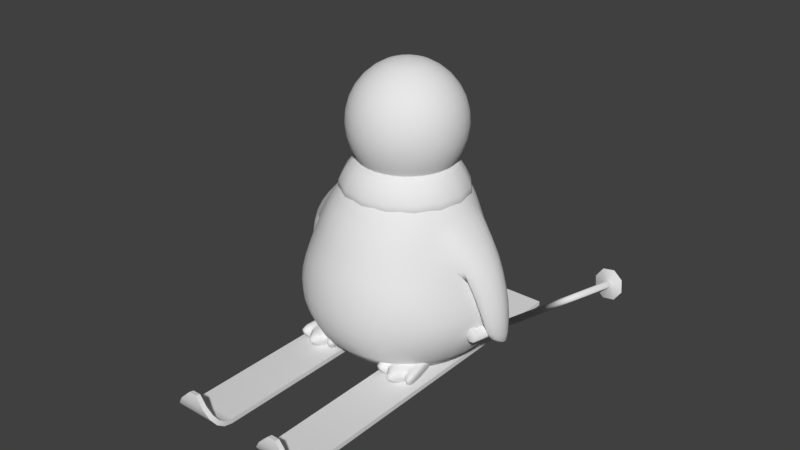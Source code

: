 # Source: penguin.blend  (saved by Blender 2.78.0; exported with 4.5.12 LTS)
import bpy
from mathutils import Matrix  # noqa: F401  (used for matrix-valued properties, if any)

bpy.ops.wm.read_factory_settings(use_empty=True)
scene = bpy.context.scene
scene.name = 'Scene'

# ---- collections
col_collection_1 = bpy.data.collections.new('Collection 1'); scene.collection.children.link(col_collection_1)
col_collection_2 = bpy.data.collections.new('Collection 2'); scene.collection.children.link(col_collection_2)

# ---- world
world_world = bpy.data.worlds.new('World'); scene.world = world_world
world_world.color = (0.05088, 0.05088, 0.05088)
world_world.use_sun_shadow = False
world_world.sun_shadow_jitter_overblur = 0.0
world_world.cycles.sampling_method = 'MANUAL'

# ---- meshes
me_sphere_005 = bpy.data.meshes.new('Sphere.005')
me_sphere_005.from_pydata([(0.0, 0.3827, 0.9239), (0.0, 0.7071, 0.7071), (0.0, 0.9239, 0.3827), (0.0, 1.0, -4.371e-08), (0.0, 0.9239, -0.3827), (0.0, 0.7071, -0.7071), (0.1464, 0.3536, 0.9239), (0.2706, 0.6533, 0.7071), (0.3536, 0.8536, 0.3827), (0.3827, 0.9239, -4.371e-08), (0.3536, 0.8536, -0.3827), (0.2706, 0.6533, -0.7071), (0.1464, 0.3536, -0.9239), (-1.068e-07, 4.423e-08, 1.0), (0.2706, 0.2706, 0.9239), (0.5, 0.5, 0.7071), (0.6533, 0.6533, 0.3827), (0.7071, 0.7071, -4.371e-08), (0.6533, 0.6533, -0.3827), (0.5, 0.5, -0.7071), (0.2706, 0.2706, -0.9239), (0.3536, 0.1464, 0.9239), (0.6533, 0.2706, 0.7071), (0.8536, 0.3536, 0.3827), (0.9239, 0.3827, -4.371e-08), (0.8536, 0.3536, -0.3827), (0.6533, 0.2706, -0.7071), (0.3536, 0.1464, -0.9239), (0.3827, 1.307e-07, 0.9239), (0.7071, 7.11e-08, 0.7071), (0.9239, 1.149e-08, 0.3827), (1.0, 1.149e-08, -4.371e-08), (0.9239, 1.149e-08, -0.3827), (0.7071, 7.11e-08, -0.7071), (0.3827, 5.62e-08, -0.9239), (0.3536, -0.1464, 0.9239), (0.6533, -0.2706, 0.7071), (0.8536, -0.3536, 0.3827), (0.9239, -0.3827, -4.371e-08), (0.8536, -0.3536, -0.3827), (0.6533, -0.2706, -0.7071), (0.3536, -0.1464, -0.9239), (0.2706, -0.2706, 0.9239), (0.5, -0.5, 0.7071), (0.6533, -0.6533, 0.3827), (0.7071, -0.7071, -4.371e-08), (0.6533, -0.6533, -0.3827), (0.5, -0.5, -0.7071), (0.2706, -0.2706, -0.9239), (0.1464, -0.3536, 0.9239), (0.2706, -0.6533, 0.7071), (0.3536, -0.8536, 0.3827), (0.3827, -0.9239, -4.371e-08), (0.3536, -0.8536, -0.3827), (0.2706, -0.6533, -0.7071), (0.1464, -0.3536, -0.9239), (-7.268e-08, -0.3827, 0.9239), (-2.664e-07, -0.7071, 0.7071), (-2.962e-07, -0.9239, 0.3827), (-3.26e-07, -1.0, -4.371e-08), (-2.962e-07, -0.9239, -0.3827), (-2.664e-07, -0.7071, -0.7071), (-1.621e-07, -0.3827, -0.9239), (-0.1464, -0.3536, 0.9239), (-0.2706, -0.6533, 0.7071), (-0.3536, -0.8536, 0.3827), (-0.3827, -0.9239, -4.371e-08), (-0.3536, -0.8536, -0.3827), (-0.2706, -0.6533, -0.7071), (-0.1464, -0.3536, -0.9239), (-0.2706, -0.2706, 0.9239), (-0.5, -0.5, 0.7071), (-0.6533, -0.6533, 0.3827), (-0.7071, -0.7071, -4.371e-08), (-0.6533, -0.6533, -0.3827), (-0.5, -0.5, -0.7071), (-0.2706, -0.2706, -0.9239), (0.0, 1.51e-07, -1.0), (-0.3536, -0.1464, 0.9239), (-0.6533, -0.2706, 0.7071), (-0.8536, -0.3536, 0.3827), (-0.9239, -0.3827, -4.371e-08), (-0.8536, -0.3536, -0.3827), (-0.6533, -0.2706, -0.7071), (-0.3536, -0.1464, -0.9239), (-0.3827, 2.499e-07, 0.9239), (-0.7071, 4.883e-07, 0.7071), (-0.9239, 5.181e-07, 0.3827), (-1.0, 6.075e-07, -4.371e-08), (-0.9239, 5.181e-07, -0.3827), (-0.7071, 4.883e-07, -0.7071), (-0.3827, 3.393e-07, -0.9239), (-0.3536, 0.1464, 0.9239), (-0.6533, 0.2706, 0.7071), (-0.8536, 0.3536, 0.3827), (-0.9239, 0.3827, -4.371e-08), (-0.8536, 0.3536, -0.3827), (-0.6533, 0.2706, -0.7071), (-0.3536, 0.1464, -0.9239), (-0.2706, 0.2706, 0.9239), (-0.5, 0.5, 0.7071), (-0.6533, 0.6533, 0.3827), (-0.7071, 0.7071, -4.371e-08), (-0.6533, 0.6533, -0.3827), (-0.5, 0.5, -0.7071), (-0.2706, 0.2706, -0.9239), (-0.1464, 0.3536, 0.9239), (-0.2706, 0.6533, 0.7071), (-0.3536, 0.8536, 0.3827), (-0.3827, 0.9239, -4.371e-08), (-0.3536, 0.8536, -0.3827), (-0.2706, 0.6533, -0.7071), (-0.1464, 0.3536, -0.9239), (2.104e-07, 0.3827, -0.9239)], [], [(113, 5, 11, 12), (4, 3, 9, 10), (2, 1, 7, 8), (0, 13, 6), (77, 113, 12), (5, 4, 10, 11), (3, 2, 8, 9), (1, 0, 6, 7), (6, 13, 14), (77, 12, 20), (11, 10, 18, 19), (9, 8, 16, 17), (7, 6, 14, 15), (12, 11, 19, 20), (10, 9, 17, 18), (8, 7, 15, 16), (19, 18, 25, 26), (17, 16, 23, 24), (15, 14, 21, 22), (20, 19, 26, 27), (18, 17, 24, 25), (16, 15, 22, 23), (14, 13, 21), (77, 20, 27), (27, 26, 33, 34), (25, 24, 31, 32), (23, 22, 29, 30), (21, 13, 28), (77, 27, 34), (26, 25, 32, 33), (24, 23, 30, 31), (22, 21, 28, 29), (32, 31, 38, 39), (30, 29, 36, 37), (28, 13, 35), (77, 34, 41), (33, 32, 39, 40), (31, 30, 37, 38), (29, 28, 35, 36), (34, 33, 40, 41), (77, 41, 48), (40, 39, 46, 47), (38, 37, 44, 45), (36, 35, 42, 43), (41, 40, 47, 48), (39, 38, 45, 46), (37, 36, 43, 44), (35, 13, 42), (45, 44, 51, 52), (43, 42, 49, 50), (48, 47, 54, 55), (46, 45, 52, 53), (44, 43, 50, 51), (42, 13, 49), (77, 48, 55), (47, 46, 53, 54), (55, 54, 61, 62), (53, 52, 59, 60), (51, 50, 57, 58), (49, 13, 56), (77, 55, 62), (54, 53, 60, 61), (52, 51, 58, 59), (50, 49, 56, 57), (58, 57, 64, 65), (56, 13, 63), (77, 62, 69), (61, 60, 67, 68), (59, 58, 65, 66), (57, 56, 63, 64), (62, 61, 68, 69), (60, 59, 66, 67), (77, 69, 76), (68, 67, 74, 75), (66, 65, 72, 73), (64, 63, 70, 71), (69, 68, 75, 76), (67, 66, 73, 74), (65, 64, 71, 72), (63, 13, 70), (71, 70, 78, 79), (76, 75, 83, 84), (74, 73, 81, 82), (72, 71, 79, 80), (70, 13, 78), (77, 76, 84), (75, 74, 82, 83), (73, 72, 80, 81), (84, 83, 90, 91), (82, 81, 88, 89), (80, 79, 86, 87), (78, 13, 85), (77, 84, 91), (83, 82, 89, 90), (81, 80, 87, 88), (79, 78, 85, 86), (85, 13, 92), (77, 91, 98), (90, 89, 96, 97), (88, 87, 94, 95), (86, 85, 92, 93), (91, 90, 97, 98), (89, 88, 95, 96), (87, 86, 93, 94), (97, 96, 103, 104), (95, 94, 101, 102), (93, 92, 99, 100), (98, 97, 104, 105), (96, 95, 102, 103), (94, 93, 100, 101), (92, 13, 99), (77, 98, 105), (105, 104, 111, 112), (103, 102, 109, 110), (101, 100, 107, 108), (99, 13, 106), (77, 105, 112), (104, 103, 110, 111), (102, 101, 108, 109), (100, 99, 106, 107), (110, 109, 3, 4), (108, 107, 1, 2), (106, 13, 0), (77, 112, 113), (111, 110, 4, 5), (109, 108, 2, 3), (107, 106, 0, 1), (112, 111, 5, 113)])
me_sphere_005.polygons.foreach_set('use_smooth', [True] * 128)
me_sphere_005.use_remesh_preserve_volume = False
me_sphere_005.use_remesh_preserve_attributes = False
me_sphere_005.use_mirror_vertex_groups = False
me_sphere_005.update()
me_sphere_001 = bpy.data.meshes.new('Sphere.001')
me_sphere_001.from_pydata([(-4.463e-09, 0.2912, 1.616), (-4.463e-09, 0.4865, 1.451), (-3.54e-09, 0.5815, 1.183), (-1.604e-09, 0.6526, 0.7882), (-1.683e-10, 0.6542, 0.3461), (0.0, 0.5258, 0.01007), (0.1114, 0.2686, 1.616), (0.2058, 0.445, 1.451), (0.2864, 0.5244, 1.183), (0.3497, 0.583, 0.7882), (0.3504, 0.5845, 0.3461), (0.2706, 0.4717, 0.01007), (0.1464, 0.2375, 0.01007), (-8.884e-08, 0.0001752, 1.68), (0.2058, 0.2069, 1.616), (0.3802, 0.3399, 1.451), (0.4853, 0.3911, 1.183), (0.5931, 0.4328, 0.7882), (0.6474, 0.4341, 0.3461), (0.5, 0.3476, 0.01007), (0.2706, 0.1676, 0.01007), (0.2688, 0.1143, 1.616), (0.4967, 0.189, 1.451), (0.6258, 0.2125, 1.183), (0.7768, 0.2375, 0.7882), (0.8458, 0.2385, 0.3461), (0.6533, 0.184, 0.01007), (0.3536, 0.07446, 0.01007), (0.291, 0.002178, 1.616), (0.5377, 0.002395, 1.451), (0.8618, -0.02287, 0.7882), (0.9155, -0.02248, 0.3461), (0.7071, -0.02288, 0.01007), (0.3827, -0.0361, 0.01007), (0.2688, -0.1105, 1.616), (0.4967, -0.2016, 1.451), (0.6259, -0.2777, 1.183), (0.777, -0.34, 0.7882), (0.8458, -0.3407, 0.3461), (0.6533, -0.2623, 0.01007), (0.3536, -0.1542, 0.01007), (0.2058, -0.2056, 1.616), (0.3802, -0.3793, 1.451), (0.4918, -0.5266, 1.183), (0.615, -0.6444, 0.7882), (0.6474, -0.6456, 0.3461), (0.5, -0.4953, 0.01007), (0.2706, -0.2636, 0.01007), (0.1114, -0.2688, 1.616), (0.2058, -0.4967, 1.451), (0.2864, -0.6913, 1.183), (0.3497, -0.8443, 0.7882), (0.3504, -0.8458, 0.3461), (0.2706, -0.6526, 0.01007), (0.1464, -0.3437, 0.01007), (-5.973e-08, -0.291, 1.616), (-2.07e-07, -0.5377, 1.451), (-2.434e-07, -0.7483, 1.183), (-2.995e-07, -0.9139, 0.7882), (-2.937e-07, -0.9155, 0.3461), (-2.664e-07, -0.7071, 0.01007), (-1.621e-07, -0.3754, 0.01007), (2.104e-07, 0.2676, 0.01007), (-2.572e-09, 0.617, 0.9855), (0.318, 0.5537, 0.9855), (0.528, 0.4119, 0.9855), (0.7258, 0.2216, 0.9855), (0.8483, -0.01886, 0.9855), (0.7257, -0.3053, 0.9855), (0.5382, -0.5855, 0.9855), (0.318, -0.7678, 0.9855), (-2.715e-07, -0.8311, 0.9855), (-4.002e-09, 0.534, 1.317), (0.2461, 0.4847, 1.317), (0.4546, 0.3655, 1.317), (0.5552, 0.2007, 1.317), (0.6179, -0.00603, 1.317), (0.5566, -0.2396, 1.317), (0.4546, -0.4529, 1.317), (0.2461, -0.594, 1.317), (-2.252e-07, -0.643, 1.317), (-1.181e-09, 0.6749, 0.5671), (0.3601, 0.6032, 0.5671), (0.6655, 0.4486, 0.5671), (0.8433, 0.2475, 0.5671), (0.9411, -0.0207, 0.5671), (0.8438, -0.3476, 0.5671), (0.6655, -0.661, 0.5671), (0.3601, -0.8668, 0.5671), (-3.054e-07, -0.9385, 0.5671), (0.6985, 0.1781, 1.183), (0.7597, -0.01619, 1.183), (0.699, -0.2415, 1.183), (0.8516, 0.1595, 0.9855), (0.9364, -0.01886, 0.9855), (0.8515, -0.2427, 0.9855), (0.9964, -0.09312, 0.3396), (0.9436, -0.1355, 0.3396), (0.9864, 0.01245, 0.2507), (1.043, 0.01245, 0.2507), (0.9436, 0.141, 0.2084), (0.9964, 0.09796, 0.2084), (1.041, -0.01976, 0.7269), (1.062, -0.02136, 0.4682), (1.006, 0.1276, 0.4682), (0.9488, 0.1481, 0.7269), (0.8275, -0.2473, 0.7269), (0.9179, -0.1967, 0.4682), (1.006, -0.1446, 0.4682), (0.9488, -0.1884, 0.7269), (0.918, 0.1798, 0.4682), (0.8275, 0.2067, 0.7269), (0.9703, -0.02136, 0.4682), (0.9052, -0.01976, 0.7269)], [], [(81, 3, 9, 82), (72, 1, 7, 73), (0, 13, 6), (5, 4, 10, 11), (63, 2, 8, 64), (1, 0, 6, 7), (62, 5, 11, 12), (11, 10, 18, 19), (64, 8, 16, 65), (7, 6, 14, 15), (12, 11, 19, 20), (82, 9, 17, 83), (73, 7, 15, 74), (6, 13, 14), (15, 14, 21, 22), (20, 19, 26, 27), (83, 17, 24, 84), (74, 15, 22, 75), (14, 13, 21), (19, 18, 25, 26), (65, 16, 23, 66), (27, 26, 32, 33), (84, 24, 30, 85), (75, 22, 29, 76), (21, 13, 28), (26, 25, 31, 32), (66, 23, 90, 93), (22, 21, 28, 29), (28, 13, 34), (32, 31, 38, 39), (36, 68, 95, 92), (29, 28, 34, 35), (33, 32, 39, 40), (85, 30, 37, 86), (76, 29, 35, 77), (39, 38, 45, 46), (68, 36, 43, 69), (35, 34, 41, 42), (40, 39, 46, 47), (86, 37, 44, 87), (77, 35, 42, 78), (34, 13, 41), (47, 46, 53, 54), (87, 44, 51, 88), (78, 42, 49, 79), (41, 13, 48), (46, 45, 52, 53), (69, 43, 50, 70), (42, 41, 48, 49), (88, 51, 58, 89), (79, 49, 56, 80), (48, 13, 55), (53, 52, 59, 60), (70, 50, 57, 71), (49, 48, 55, 56), (54, 53, 60, 61), (51, 70, 71, 58), (44, 69, 70, 51), (37, 68, 69, 44), (30, 67, 68, 37), (24, 66, 67, 30), (17, 65, 66, 24), (9, 64, 65, 17), (3, 63, 64, 9), (50, 79, 80, 57), (43, 78, 79, 50), (36, 77, 78, 43), (108, 107, 97, 96), (16, 74, 75, 23), (8, 73, 74, 16), (2, 72, 73, 8), (52, 88, 89, 59), (45, 87, 88, 52), (38, 86, 87, 45), (31, 85, 86, 38), (25, 84, 85, 31), (18, 83, 84, 25), (10, 82, 83, 18), (4, 81, 82, 10), (93, 90, 91, 94), (94, 91, 92, 95), (91, 76, 77, 92), (90, 75, 76, 91), (77, 36, 92), (104, 103, 99, 101), (23, 75, 90), (97, 98, 99, 96), (98, 100, 101, 99), (110, 104, 101, 100), (112, 110, 100, 98), (103, 108, 96, 99), (107, 112, 98, 97), (68, 67, 113, 106), (106, 113, 112, 107), (94, 95, 109, 102), (102, 109, 108, 103), (67, 66, 111, 113), (113, 111, 110, 112), (66, 93, 105, 111), (111, 105, 104, 110), (93, 94, 102, 105), (105, 102, 103, 104), (95, 68, 106, 109), (109, 106, 107, 108)])
me_sphere_001.polygons.foreach_set('use_smooth', [True] * 104)
me_sphere_001.use_remesh_preserve_volume = False
me_sphere_001.use_remesh_preserve_attributes = False
me_sphere_001.use_mirror_vertex_groups = False
me_sphere_001.update()
me_cylinder = bpy.data.meshes.new('Cylinder')
me_cylinder.from_pydata([(1.56e-07, -8.987, 1.066), (1.56e-07, -8.987, 3.066), (-0.07612, -9.37, 1.066), (-0.07612, -9.37, 3.066), (-0.2929, -9.694, 1.1), (-0.2929, -9.694, 3.033), (-0.6173, -9.911, 1.232), (-0.6173, -9.911, 2.901), (-1.0, -9.987, 1.49), (-1.0, -9.987, 2.643), (-1.383, -9.911, 1.883), (-1.383, -9.911, 2.25), (1.56e-07, 5.497, 1.066), (1.56e-07, 5.497, 3.066)], [], [(0, 1, 3, 2), (2, 3, 5, 4), (4, 5, 7, 6), (6, 7, 9, 8), (8, 9, 11, 10), (1, 0, 12, 13)])
me_cylinder.polygons.foreach_set('use_smooth', [True] * 6)
me_cylinder.use_remesh_preserve_volume = False
me_cylinder.use_remesh_preserve_attributes = False
me_cylinder.use_mirror_vertex_groups = False
me_cylinder.update()
me_circle_001 = bpy.data.meshes.new('Circle.001')
me_circle_001.from_pydata([(-4.64e-08, 0.4417, 2.075), (-0.3377, 0.3141, 2.08), (-0.4801, 0.000176, 2.087), (-0.3387, -0.3565, 2.089), (-1.943e-07, -0.485, 2.089), (0.3387, -0.3565, 2.089), (0.4801, 0.0001758, 2.087), (0.3377, 0.3141, 2.08), (3.785e-08, 0.5627, 1.782), (-0.4486, 0.4107, 1.788), (-0.6532, 0.001391, 1.805), (-0.4616, -0.4819, 1.806), (-1.724e-07, -0.6598, 1.807), (0.4616, -0.4819, 1.806), (0.6532, 0.001392, 1.805), (0.4486, 0.4107, 1.788), (-4.422e-08, 0.4194, 2.059), (-0.2966, 0.2966, 2.059), (-0.4194, 3.345e-07, 2.059), (-0.2966, -0.2966, 2.059), (-2.33e-07, -0.4194, 2.059), (0.2966, -0.2966, 2.059), (0.4194, 9.764e-08, 2.059), (0.2966, 0.2966, 2.059), (6.894e-08, 0.5521, 1.722), (-0.4175, 0.4052, 1.722), (-0.6122, -0.0006714, 1.735), (-0.4333, -0.4295, 1.734), (-2.033e-07, -0.61, 1.735), (0.4333, -0.4295, 1.734), (0.6122, -0.0006712, 1.735), (0.4175, 0.4052, 1.722)], [], [(15, 14, 30, 31), (10, 9, 25, 26), (11, 10, 26, 27), (12, 11, 27, 28), (14, 13, 29, 30), (7, 15, 8, 0), (0, 8, 9, 1), (0, 1, 17, 16), (1, 9, 10, 2), (2, 10, 11, 3), (3, 11, 12, 4), (4, 12, 13, 5), (5, 13, 14, 6), (6, 14, 15, 7), (7, 0, 16, 23), (9, 8, 24, 25), (1, 2, 18, 17), (2, 3, 19, 18), (3, 4, 20, 19), (4, 5, 21, 20), (5, 6, 22, 21), (6, 7, 23, 22), (8, 15, 31, 24), (13, 12, 28, 29)])
me_circle_001.polygons.foreach_set('use_smooth', [True] * 24)
me_circle_001.use_remesh_preserve_volume = False
me_circle_001.use_remesh_preserve_attributes = False
me_circle_001.use_mirror_vertex_groups = False
me_circle_001.update()
me_circle = bpy.data.meshes.new('Circle')
me_circle.from_pydata([(1.456, -1.549, 0.0), (1.0, 1.192e-08, 0.0), (0.7071, 0.7071, 0.0), (0.65, -1.155, 0.0), (0.3536, 0.8536, 0.0), (0.5, 0.25, 0.0), (0.0, 1.0, 0.0), (0.0, -2.0, 0.0), (-1.591, -1.549, 0.0), (-1.0, 1.192e-08, 0.0), (-0.7071, 0.7071, 0.0), (-0.65, -1.155, 0.0), (0.0, 0.5, 0.0), (-0.3536, 0.8536, 0.0), (-0.5, 0.25, 0.0), (1.088, -1.24, -0.5), (0.7469, -0.08251, -0.5), (0.528, 0.4458, -0.5), (0.4854, -0.9455, -0.5), (0.2638, 0.5553, -0.5), (-0.0003278, 0.6647, -0.5), (-0.0003278, -1.577, -0.5), (-1.189, -1.24, -0.5), (-0.7475, -0.08251, -0.5), (-0.5287, 0.4458, -0.5), (-0.486, -0.9455, -0.5), (-0.2645, 0.5553, -0.5), (1.456, -1.549, -0.25), (1.0, 1.192e-08, -0.25), (0.7071, 0.7071, -0.25), (0.65, -1.155, -0.25), (0.3536, 0.8536, -0.25), (0.0, 1.0, -0.25), (0.0, -2.0, -0.25), (-1.591, -1.549, -0.25), (-1.0, 1.192e-08, -0.25), (-0.7071, 0.7071, -0.25), (-0.65, -1.155, -0.25), (-0.3536, 0.8536, -0.25), (-0.75, 0.125, 0.0), (-0.5303, 0.7803, 0.0), (-0.8946, -1.635, 0.0), (-0.3966, 0.5006, -0.5), (-0.6688, -1.304, -0.5), (-0.8946, -1.635, -0.25), (-0.5303, 0.7803, -0.25), (-0.3528, -1.697, 0.0), (-0.1768, 0.9268, 0.0), (-0.25, 0.375, 0.0), (-0.2639, -1.35, -0.5), (-0.1324, 0.61, -0.5), (-0.1768, 0.9268, -0.25), (-0.3528, -1.697, -0.25), (0.3967, -1.693, 0.0), (0.1768, 0.9268, 0.0), (0.25, 0.375, 0.0), (0.2961, -1.347, -0.5), (0.1318, 0.61, -0.5), (0.1768, 0.9268, -0.25), (0.3967, -1.693, -0.25), (0.75, 0.125, 0.0), (0.5303, 0.7803, 0.0), (0.9598, -1.63, 0.0), (0.3959, 0.5006, -0.5), (0.7168, -1.3, -0.5), (0.9598, -1.63, -0.25), (0.5303, 0.7803, -0.25)], [], [(53, 3, 5, 55), (62, 0, 1, 60), (60, 61, 4, 5), (55, 54, 6, 12), (46, 48, 14, 11), (41, 39, 9, 8), (39, 14, 13, 40), (48, 12, 6, 47), (59, 33, 21, 56), (28, 27, 15, 16), (29, 28, 16, 17), (66, 29, 17, 63), (58, 31, 19, 57), (65, 30, 18, 64), (52, 37, 25, 49), (34, 35, 23, 22), (35, 36, 24, 23), (45, 38, 26, 42), (51, 32, 20, 50), (44, 34, 22, 43), (41, 8, 34, 44), (47, 6, 32, 51), (40, 13, 38, 45), (9, 10, 36, 35), (8, 9, 35, 34), (46, 11, 37, 52), (62, 3, 30, 65), (54, 4, 31, 58), (61, 2, 29, 66), (2, 1, 28, 29), (1, 0, 27, 28), (53, 7, 33, 59), (10, 40, 45, 36), (11, 41, 44, 37), (37, 44, 43, 25), (36, 45, 42, 24), (9, 39, 40, 10), (11, 14, 39, 41), (7, 46, 52, 33), (13, 47, 51, 38), (38, 51, 50, 26), (33, 52, 49, 21), (14, 48, 47, 13), (7, 12, 48, 46), (3, 53, 59, 30), (6, 54, 58, 32), (32, 58, 57, 20), (30, 59, 56, 18), (5, 4, 54, 55), (7, 53, 55, 12), (4, 61, 66, 31), (0, 62, 65, 27), (27, 65, 64, 15), (31, 66, 63, 19), (1, 2, 61, 60), (3, 62, 60, 5)])
me_circle.polygons.foreach_set('use_smooth', [True] * 56)
me_circle.use_remesh_preserve_volume = False
me_circle.use_remesh_preserve_attributes = False
me_circle.use_mirror_vertex_groups = False
me_circle.update()
me_circle_002 = bpy.data.meshes.new('Circle.002')
me_circle_002.from_pydata([(9.313e-09, 0.5, 0.0), (-0.3536, 0.3536, 0.0), (-0.5, -1.999e-08, 0.0), (-0.3536, -0.3536, 0.0), (5.302e-08, -0.5, 0.0), (0.3536, -0.3536, 0.0), (0.5, 7.825e-09, 0.0), (0.3536, 0.3536, 0.0), (9.313e-09, 0.5, -0.1), (-0.3536, 0.3536, -0.1), (-0.5, -1.999e-08, -0.1), (-0.3536, -0.3536, -0.1), (5.302e-08, -0.5, -0.1), (0.3536, -0.3536, -0.1), (0.5, 7.825e-09, -0.1), (0.3536, 0.3536, -0.1), (1.676e-08, 0.1, 0.0), (-0.07071, 0.07071, 0.0), (-0.1, -1.018e-09, 0.0), (-0.07071, -0.07071, 0.0), (2.551e-08, -0.1, 0.0), (0.07071, -0.07071, 0.0), (0.1, 4.545e-09, 0.0), (0.07071, 0.07071, 0.0), (1.676e-08, 0.1, -0.1), (-0.07071, 0.07071, -0.1), (-0.1, -1.018e-09, -0.1), (-0.07071, -0.07071, -0.1), (2.551e-08, -0.1, -0.1), (0.07071, -0.07071, -0.1), (0.1, 4.545e-09, -0.1), (0.07071, 0.07071, -0.1), (1.676e-08, 0.1, -0.2), (-0.07071, 0.07071, -0.2), (-0.1, -1.018e-09, -0.2), (-0.07071, -0.07071, -0.2), (2.551e-08, -0.1, -0.2), (0.07071, -0.07071, -0.2), (0.1, 4.545e-09, -0.2), (0.07071, 0.07071, -0.2), (2.794e-08, 8.382e-09, -1.3), (0.1, 4.545e-09, 13.0), (0.07071, -0.07071, 13.0), (2.551e-08, -0.1, 13.0), (-0.07071, -0.07071, 13.0), (-0.1, -1.018e-09, 13.0), (-0.07071, 0.07071, 13.0), (1.676e-08, 0.1, 13.0), (0.07071, 0.07071, 13.0), (0.18, 2.221e-09, 13.0), (0.1273, -0.1273, 13.0), (2.356e-08, -0.18, 13.0), (-0.1273, -0.1273, 13.0), (-0.18, -7.794e-09, 13.0), (-0.1273, 0.1273, 13.0), (7.823e-09, 0.18, 13.0), (0.1273, 0.1273, 13.0), (0.18, 3.202e-08, 16.58), (0.1273, -0.1273, 16.58), (5.15e-08, -0.18, 16.58), (-0.1273, -0.1273, 16.58), (-0.18, 2.201e-08, 16.58), (-0.1273, 0.1273, 16.58), (3.576e-08, 0.18, 16.58), (0.1273, 0.1273, 16.58), (5.402e-08, 3.725e-08, 16.58)], [], [(7, 6, 14, 15), (5, 4, 12, 13), (3, 2, 10, 11), (1, 0, 8, 9), (0, 7, 15, 8), (6, 5, 13, 14), (4, 3, 11, 12), (2, 1, 9, 10), (14, 13, 29, 30), (6, 7, 23, 22), (15, 14, 30, 31), (7, 0, 16, 23), (0, 1, 17, 16), (8, 15, 31, 24), (9, 8, 24, 25), (1, 2, 18, 17), (10, 9, 25, 26), (2, 3, 19, 18), (11, 10, 26, 27), (3, 4, 20, 19), (12, 11, 27, 28), (4, 5, 21, 20), (13, 12, 28, 29), (5, 6, 22, 21), (24, 31, 39, 32), (30, 29, 37, 38), (28, 27, 35, 36), (26, 25, 33, 34), (31, 30, 38, 39), (29, 28, 36, 37), (27, 26, 34, 35), (25, 24, 32, 33), (38, 37, 40), (36, 35, 40), (34, 33, 40), (39, 38, 40), (37, 36, 40), (35, 34, 40), (33, 32, 40), (32, 39, 40), (20, 21, 42, 43), (18, 19, 44, 45), (16, 17, 46, 47), (23, 16, 47, 48), (21, 22, 41, 42), (19, 20, 43, 44), (17, 18, 45, 46), (22, 23, 48, 41), (44, 43, 51, 52), (42, 41, 49, 50), (48, 47, 55, 56), (47, 46, 54, 55), (45, 44, 52, 53), (43, 42, 50, 51), (41, 48, 56, 49), (46, 45, 53, 54), (55, 54, 62, 63), (53, 52, 60, 61), (51, 50, 58, 59), (49, 56, 64, 57), (54, 53, 61, 62), (52, 51, 59, 60), (50, 49, 57, 58), (56, 55, 63, 64), (60, 59, 65), (58, 57, 65), (64, 63, 65), (63, 62, 65), (61, 60, 65), (59, 58, 65), (57, 64, 65), (62, 61, 65)])
me_circle_002.polygons.foreach_set('use_smooth', [True] * 72)
me_circle_002.use_remesh_preserve_volume = False
me_circle_002.use_remesh_preserve_attributes = False
me_circle_002.use_mirror_vertex_groups = False
me_circle_002.update()

# ---- objects
ob_sphere = bpy.data.objects.new('Sphere', me_sphere_005)
ob_body = bpy.data.objects.new('body', me_sphere_001)
ob_cylinder = bpy.data.objects.new('Cylinder', me_cylinder)
ob_circle = bpy.data.objects.new('Circle', me_circle_001)
ob_feet = bpy.data.objects.new('feet', me_circle)
ob_circle_001 = bpy.data.objects.new('Circle.001', me_circle_002)

# ---- transforms, parenting, visibility, modifiers, constraints
ob_sphere.location = (-8.884e-08, 0.0001752, 2.014)
ob_sphere.scale = (0.5346, 0.5346, 0.5346)
ob_sphere.lineart.crease_threshold = 0.0
_m = ob_sphere.modifiers.new('Subsurf', 'SUBSURF')
_m.uv_smooth = 'PRESERVE_CORNERS'
_m.quality = 1
_m.render_levels = 1
_m.show_only_control_edges = False
ob_body.location = (0.0, 0.0, 0.03192)
ob_body.scale = (1.0, 1.0, 1.031)
ob_body.lineart.crease_threshold = 0.0
_m = ob_body.modifiers.new('Mirror', 'MIRROR')
_m = ob_body.modifiers.new('Subsurf', 'SUBSURF')
_m.uv_smooth = 'PRESERVE_CORNERS'
_m.quality = 1
_m.render_levels = 1
_m.show_only_control_edges = False
ob_cylinder.location = (0.0, 0.0, 0.0)
ob_cylinder.rotation_euler = (-0.0, 1.571, 0.0)
ob_cylinder.scale = (0.2079, 0.2079, 0.2079)
ob_cylinder.lineart.crease_threshold = 0.0
_m = ob_cylinder.modifiers.new('Solidify', 'SOLIDIFY')
_m.thickness = 0.2
_m.nonmanifold_thickness_mode = 'FIXED'
_m.nonmanifold_merge_threshold = 0.0003
_m = ob_cylinder.modifiers.new('Mirror', 'MIRROR')
_m.mirror_object = ob_body
_m = ob_cylinder.modifiers.new('EdgeSplit', 'EDGE_SPLIT')
ob_circle.location = (0.0, 0.0, 0.04909)
ob_circle.scale = (1.0, 1.0, 0.7992)
ob_circle.lineart.crease_threshold = 0.0
_m = ob_circle.modifiers.new('Subsurf', 'SUBSURF')
_m.uv_smooth = 'PRESERVE_CORNERS'
_m.quality = 1
_m.render_levels = 1
_m.show_only_control_edges = False
ob_feet.location = (0.4311, -0.3975, 0.173)
ob_feet.scale = (0.1395, 0.2003, 0.2584)
ob_feet.lineart.crease_threshold = 0.0
_m = ob_feet.modifiers.new('Subsurf', 'SUBSURF')
_m.uv_smooth = 'PRESERVE_CORNERS'
_m.quality = 1
_m.render_levels = 1
_m.show_only_control_edges = False
_m = ob_feet.modifiers.new('Mirror', 'MIRROR')
_m.mirror_object = ob_body
ob_circle_001.location = (1.063, 1.632, 0.1666)
ob_circle_001.rotation_euler = (1.417, 0.1964, -0.1275)
ob_circle_001.scale = (0.3, 0.3, 0.1157)
ob_circle_001.lineart.crease_threshold = 0.0
_m = ob_circle_001.modifiers.new('Mirror', 'MIRROR')
_m.mirror_object = ob_body

# ---- collection membership
col_collection_1.objects.link(ob_sphere)
col_collection_1.objects.link(ob_body)
col_collection_1.objects.link(ob_cylinder)
col_collection_1.objects.link(ob_circle)
col_collection_1.objects.link(ob_feet)
col_collection_2.objects.link(ob_circle_001)

# ---- scene / render settings (as saved in the file)
scene.frame_start = 1; scene.frame_end = 250; scene.frame_set(1)
scene.render.engine = 'BLENDER_EEVEE_NEXT'
scene.render.resolution_percentage = 50
scene.render.dither_intensity = 0.0
scene.cycles.use_denoising = False
scene.cycles.samples = 128
scene.cycles.sampling_pattern = 'TABULATED_SOBOL'
scene.cycles.light_sampling_threshold = 0.0
scene.cycles.use_adaptive_sampling = False
scene.cycles.use_light_tree = False
scene.cycles.blur_glossy = 0.0
scene.cycles.sample_clamp_indirect = 0.0
scene.view_settings.view_transform = 'Standard'
bpy.context.view_layer.update()

# ---- added for rendering (the .blend has no active camera and no usable light): camera, sun
cam_auto = bpy.data.cameras.new('AutoCamera')
cam_auto.lens = 50.0
cam_auto.sensor_width = 36.0
cam_auto.clip_end = 1000.0
ob_auto_camera = bpy.data.objects.new('AutoCamera', cam_auto)
scene.collection.objects.link(ob_auto_camera)
ob_auto_camera.location = (5.26623, -6.41345, 5.32188)
ob_auto_camera.rotation_euler = (1.09748, -7.21219e-08, 0.694738)
scene.camera = ob_auto_camera
light_auto_sun = bpy.data.lights.new('AutoSun', 'SUN')
light_auto_sun.energy = 3.0
light_auto_sun.angle = 0.0523599
ob_auto_sun = bpy.data.objects.new('AutoSun', light_auto_sun)
scene.collection.objects.link(ob_auto_sun)
ob_auto_sun.rotation_euler = (0.872665, 0.174533, 0.523599)
bpy.context.view_layer.update()
